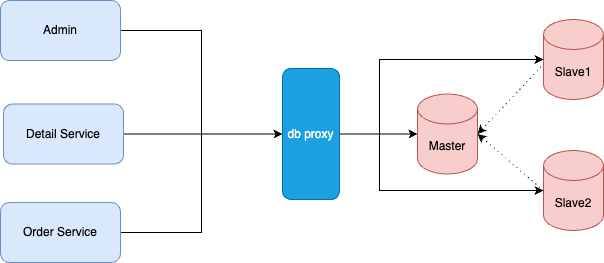

The diagram above was exported from draw.io. Its source (the exported page's mxGraphModel, read from the mxfile embedded in the PNG):
<mxGraphModel dx="990" dy="609" grid="0" gridSize="10" guides="1" tooltips="1" connect="1" arrows="1" fold="1" page="1" pageScale="1" pageWidth="2339" pageHeight="3300" math="0" shadow="0">
  <root>
    <mxCell id="0" />
    <mxCell id="1" parent="0" />
    <mxCell id="how9yZYlOPQOsN9gpSeM-12" style="rounded=0;orthogonalLoop=1;jettySize=auto;html=1;exitX=1;exitY=0.5;exitDx=0;exitDy=0;exitPerimeter=0;dashed=1;dashPattern=1 4;startArrow=classic;startFill=1;endArrow=none;endFill=0;" edge="1" parent="1" source="how9yZYlOPQOsN9gpSeM-1">
      <mxGeometry relative="1" as="geometry">
        <mxPoint x="699" y="252" as="targetPoint" />
      </mxGeometry>
    </mxCell>
    <mxCell id="how9yZYlOPQOsN9gpSeM-1" value="Master" style="shape=cylinder3;whiteSpace=wrap;html=1;boundedLbl=1;backgroundOutline=1;size=15;fillColor=#f8cecc;strokeColor=#b85450;" vertex="1" parent="1">
      <mxGeometry x="575" y="279.5" width="60" height="80" as="geometry" />
    </mxCell>
    <mxCell id="how9yZYlOPQOsN9gpSeM-2" value="Slave1" style="shape=cylinder3;whiteSpace=wrap;html=1;boundedLbl=1;backgroundOutline=1;size=15;fillColor=#f8cecc;strokeColor=#b85450;" vertex="1" parent="1">
      <mxGeometry x="701" y="205" width="60" height="80" as="geometry" />
    </mxCell>
    <mxCell id="how9yZYlOPQOsN9gpSeM-3" value="Slave2" style="shape=cylinder3;whiteSpace=wrap;html=1;boundedLbl=1;backgroundOutline=1;size=15;fillColor=#f8cecc;strokeColor=#b85450;" vertex="1" parent="1">
      <mxGeometry x="701" y="336" width="60" height="80" as="geometry" />
    </mxCell>
    <mxCell id="how9yZYlOPQOsN9gpSeM-5" style="edgeStyle=orthogonalEdgeStyle;rounded=0;orthogonalLoop=1;jettySize=auto;html=1;exitX=1;exitY=0.5;exitDx=0;exitDy=0;" edge="1" parent="1" source="how9yZYlOPQOsN9gpSeM-4" target="how9yZYlOPQOsN9gpSeM-1">
      <mxGeometry relative="1" as="geometry" />
    </mxCell>
    <mxCell id="how9yZYlOPQOsN9gpSeM-10" style="edgeStyle=orthogonalEdgeStyle;rounded=0;orthogonalLoop=1;jettySize=auto;html=1;exitX=1;exitY=0.5;exitDx=0;exitDy=0;" edge="1" parent="1" source="how9yZYlOPQOsN9gpSeM-4" target="how9yZYlOPQOsN9gpSeM-2">
      <mxGeometry relative="1" as="geometry">
        <Array as="points">
          <mxPoint x="537" y="320" />
          <mxPoint x="537" y="245" />
        </Array>
      </mxGeometry>
    </mxCell>
    <mxCell id="how9yZYlOPQOsN9gpSeM-4" value="db proxy" style="rounded=1;whiteSpace=wrap;html=1;fillColor=#1ba1e2;fontColor=#ffffff;strokeColor=#006EAF;" vertex="1" parent="1">
      <mxGeometry x="440" y="254" width="57" height="131" as="geometry" />
    </mxCell>
    <mxCell id="how9yZYlOPQOsN9gpSeM-11" style="rounded=0;orthogonalLoop=1;jettySize=auto;html=1;exitX=1;exitY=0.5;exitDx=0;exitDy=0;exitPerimeter=0;entryX=0;entryY=0.5;entryDx=0;entryDy=0;entryPerimeter=0;startArrow=classic;startFill=1;dashed=1;dashPattern=1 4;endArrow=none;endFill=0;" edge="1" parent="1" source="how9yZYlOPQOsN9gpSeM-1" target="how9yZYlOPQOsN9gpSeM-3">
      <mxGeometry relative="1" as="geometry" />
    </mxCell>
    <mxCell id="how9yZYlOPQOsN9gpSeM-13" style="edgeStyle=orthogonalEdgeStyle;rounded=0;orthogonalLoop=1;jettySize=auto;html=1;exitX=1;exitY=0.5;exitDx=0;exitDy=0;entryX=0;entryY=0.5;entryDx=0;entryDy=0;entryPerimeter=0;" edge="1" parent="1" source="how9yZYlOPQOsN9gpSeM-4" target="how9yZYlOPQOsN9gpSeM-3">
      <mxGeometry relative="1" as="geometry">
        <Array as="points">
          <mxPoint x="537" y="320" />
          <mxPoint x="537" y="376" />
        </Array>
      </mxGeometry>
    </mxCell>
    <mxCell id="how9yZYlOPQOsN9gpSeM-18" style="edgeStyle=orthogonalEdgeStyle;rounded=0;orthogonalLoop=1;jettySize=auto;html=1;exitX=1;exitY=0.5;exitDx=0;exitDy=0;entryX=0;entryY=0.5;entryDx=0;entryDy=0;" edge="1" parent="1" source="how9yZYlOPQOsN9gpSeM-15" target="how9yZYlOPQOsN9gpSeM-4">
      <mxGeometry relative="1" as="geometry" />
    </mxCell>
    <mxCell id="how9yZYlOPQOsN9gpSeM-15" value="Admin" style="rounded=1;whiteSpace=wrap;html=1;fillColor=#dae8fc;strokeColor=#6c8ebf;" vertex="1" parent="1">
      <mxGeometry x="158" y="186" width="120" height="60" as="geometry" />
    </mxCell>
    <mxCell id="how9yZYlOPQOsN9gpSeM-19" style="edgeStyle=orthogonalEdgeStyle;rounded=0;orthogonalLoop=1;jettySize=auto;html=1;exitX=1;exitY=0.5;exitDx=0;exitDy=0;" edge="1" parent="1" source="how9yZYlOPQOsN9gpSeM-16" target="how9yZYlOPQOsN9gpSeM-4">
      <mxGeometry relative="1" as="geometry" />
    </mxCell>
    <mxCell id="how9yZYlOPQOsN9gpSeM-16" value="Detail Service" style="rounded=1;whiteSpace=wrap;html=1;fillColor=#dae8fc;strokeColor=#6c8ebf;" vertex="1" parent="1">
      <mxGeometry x="161" y="289.5" width="120" height="60" as="geometry" />
    </mxCell>
    <mxCell id="how9yZYlOPQOsN9gpSeM-20" style="edgeStyle=orthogonalEdgeStyle;rounded=0;orthogonalLoop=1;jettySize=auto;html=1;exitX=1;exitY=0.5;exitDx=0;exitDy=0;entryX=0;entryY=0.5;entryDx=0;entryDy=0;" edge="1" parent="1" source="how9yZYlOPQOsN9gpSeM-17" target="how9yZYlOPQOsN9gpSeM-4">
      <mxGeometry relative="1" as="geometry" />
    </mxCell>
    <mxCell id="how9yZYlOPQOsN9gpSeM-17" value="Order Service" style="rounded=1;whiteSpace=wrap;html=1;fillColor=#dae8fc;strokeColor=#6c8ebf;" vertex="1" parent="1">
      <mxGeometry x="158" y="388" width="120" height="60" as="geometry" />
    </mxCell>
  </root>
</mxGraphModel>